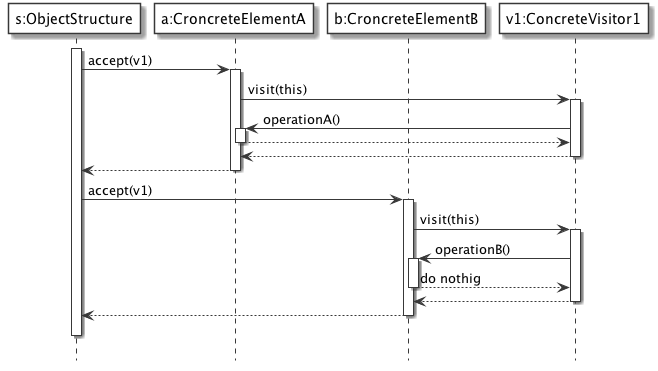

The diagram above was rendered by PlantUML. Its source (embedded in the PNG):
@startuml
' START STYLE
skinparam {
	monochrome true
	'shadowing false
}
skinparam sequence {
	participantBackgroundColor white
}
hide footbox
' END STYLE


' Aggiungo delle etichette
participant "s:ObjectStructure" as s
participant "a:CroncreteElementA" as a
participant "b:CroncreteElementB" as b
participant "v1:ConcreteVisitor1" as v1

activate s
	s -> a: accept(v1)
	activate a
		a -> v1: visit(this)
		activate v1
			v1 -> a: operationA()
			activate a
			v1 <-- a
			deactivate a
		a <-- v1
		deactivate v1
	s <-- a
	deactivate a
	
	s -> b: accept(v1)
	activate b
		b -> v1: visit(this)
		activate v1
			v1 -> b: operationB()
			activate b
			v1 <-- b: do nothig
			deactivate b
		b <-- v1
		deactivate v1
	s <-- b
	deactivate b
s <-[hidden]- s
deactivate s

@enduml